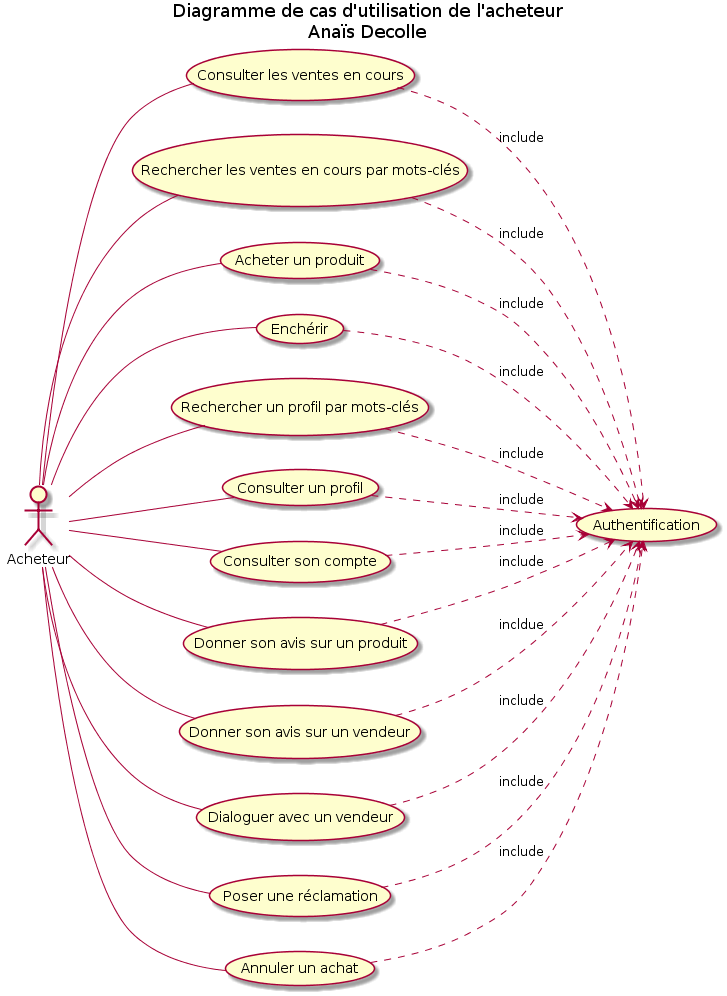

The diagram above was rendered by PlantUML. Its source (embedded in the PNG):
@startuml
title Diagramme de cas d'utilisation de l'acheteur\nAnaïs Decolle

Actor Acheteur
left to right direction
Acheteur -- (Consulter les ventes en cours)
(Consulter les ventes en cours) ..> (Authentification) : include
Acheteur -- (Rechercher les ventes en cours par mots-clés)
(Rechercher les ventes en cours par mots-clés) ..> (Authentification) : include
Acheteur -- (Acheter un produit)
(Acheter un produit) ..> (Authentification) : include
Acheteur -- (Enchérir)
(Enchérir) ..> (Authentification) : include
Acheteur -- (Rechercher un profil par mots-clés)
(Rechercher un profil par mots-clés) ..> (Authentification) : include
Acheteur -- (Consulter un profil)
(Consulter un profil) ..> (Authentification) : include
Acheteur -- (Consulter son compte)
(Consulter son compte) ..> (Authentification) : include
Acheteur -- (Donner son avis sur un produit)
(Donner son avis sur un produit) ..> (Authentification) : include
Acheteur -- (Donner son avis sur un vendeur)
(Donner son avis sur un vendeur) ..> (Authentification) : incldue
Acheteur -- (Dialoguer avec un vendeur)
(Dialoguer avec un vendeur) ..> (Authentification) : include
Acheteur -- (Poser une réclamation)
(Poser une réclamation) ..> (Authentification) : include
Acheteur -- (Annuler un achat)
(Annuler un achat) ..> (Authentification) : include
@enduml